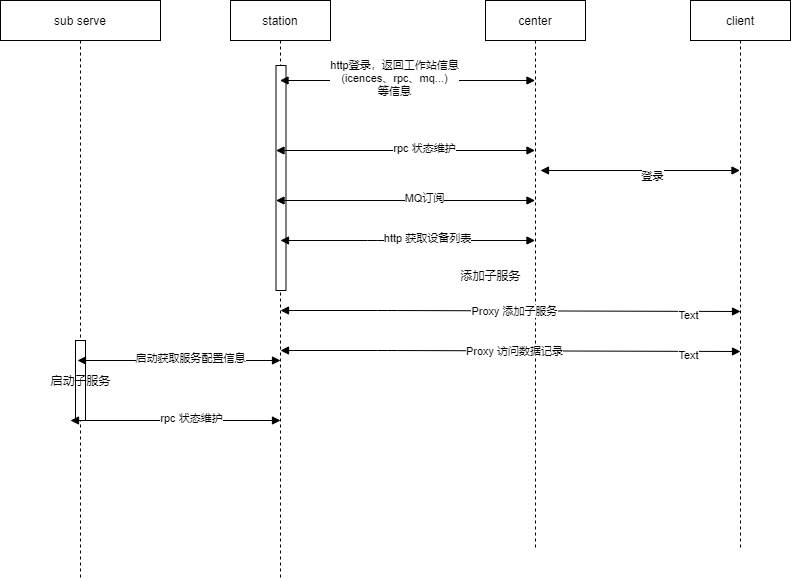

The diagram above was exported from draw.io. Its source (the exported page's mxGraphModel, read from the mxfile embedded in the PNG):
<mxGraphModel dx="1097" dy="790" grid="1" gridSize="10" guides="1" tooltips="1" connect="1" arrows="1" fold="1" page="1" pageScale="1" pageWidth="827" pageHeight="1169" math="0" shadow="0">
  <root>
    <mxCell id="0" />
    <mxCell id="1" parent="0" />
    <mxCell id="6" value="station" style="shape=umlLifeline;perimeter=lifelinePerimeter;whiteSpace=wrap;html=1;container=1;collapsible=0;recursiveResize=0;outlineConnect=0;" parent="1" vertex="1">
      <mxGeometry x="260" y="40" width="100" height="580" as="geometry" />
    </mxCell>
    <mxCell id="35" value="" style="html=1;points=[];perimeter=orthogonalPerimeter;" vertex="1" parent="6">
      <mxGeometry x="45.5" y="65" width="10" height="225" as="geometry" />
    </mxCell>
    <mxCell id="22" value="" style="endArrow=block;startArrow=block;endFill=1;startFill=1;html=1;" edge="1" parent="6" target="7">
      <mxGeometry width="160" relative="1" as="geometry">
        <mxPoint x="45.5" y="150" as="sourcePoint" />
        <mxPoint x="238.75" y="150" as="targetPoint" />
        <Array as="points">
          <mxPoint x="152.5" y="150" />
        </Array>
      </mxGeometry>
    </mxCell>
    <mxCell id="23" value="rpc 状态维护" style="edgeLabel;html=1;align=center;verticalAlign=middle;resizable=0;points=[];" vertex="1" connectable="0" parent="22">
      <mxGeometry x="0.1419" y="3" relative="1" as="geometry">
        <mxPoint as="offset" />
      </mxGeometry>
    </mxCell>
    <mxCell id="24" value="" style="endArrow=block;startArrow=block;endFill=1;startFill=1;html=1;" edge="1" parent="6" target="7">
      <mxGeometry width="160" relative="1" as="geometry">
        <mxPoint x="45.5" y="200" as="sourcePoint" />
        <mxPoint x="288.75" y="200" as="targetPoint" />
        <Array as="points">
          <mxPoint x="152.5" y="200" />
        </Array>
      </mxGeometry>
    </mxCell>
    <mxCell id="25" value="MQ订阅" style="edgeLabel;html=1;align=center;verticalAlign=middle;resizable=0;points=[];" vertex="1" connectable="0" parent="24">
      <mxGeometry x="0.1419" y="3" relative="1" as="geometry">
        <mxPoint as="offset" />
      </mxGeometry>
    </mxCell>
    <mxCell id="7" value="center" style="shape=umlLifeline;perimeter=lifelinePerimeter;whiteSpace=wrap;html=1;container=1;collapsible=0;recursiveResize=0;outlineConnect=0;" parent="1" vertex="1">
      <mxGeometry x="515" y="40" width="100" height="550" as="geometry" />
    </mxCell>
    <mxCell id="44" value="" style="endArrow=block;startArrow=block;endFill=1;startFill=1;html=1;" edge="1" parent="7" target="38">
      <mxGeometry width="160" relative="1" as="geometry">
        <mxPoint x="55" y="170" as="sourcePoint" />
        <mxPoint x="215" y="170" as="targetPoint" />
      </mxGeometry>
    </mxCell>
    <mxCell id="45" value="登录" style="edgeLabel;html=1;align=center;verticalAlign=middle;resizable=0;points=[];" vertex="1" connectable="0" parent="44">
      <mxGeometry x="0.1128" y="-5" relative="1" as="geometry">
        <mxPoint as="offset" />
      </mxGeometry>
    </mxCell>
    <mxCell id="16" value="" style="endArrow=block;startArrow=block;endFill=1;startFill=1;html=1;" parent="1" source="6" target="7" edge="1">
      <mxGeometry width="160" relative="1" as="geometry">
        <mxPoint x="260" y="120" as="sourcePoint" />
        <mxPoint x="420" y="120" as="targetPoint" />
        <Array as="points">
          <mxPoint x="470" y="120" />
        </Array>
      </mxGeometry>
    </mxCell>
    <mxCell id="46" value="http登录，返回工作站信息&lt;br&gt;(icences、rpc、mq...)&lt;br&gt;等信息" style="edgeLabel;html=1;align=center;verticalAlign=middle;resizable=0;points=[];" vertex="1" connectable="0" parent="16">
      <mxGeometry x="-0.1098" y="3" relative="1" as="geometry">
        <mxPoint as="offset" />
      </mxGeometry>
    </mxCell>
    <mxCell id="21" value="sub serve" style="shape=umlLifeline;perimeter=lifelinePerimeter;whiteSpace=wrap;html=1;container=1;collapsible=0;recursiveResize=0;outlineConnect=0;" parent="1" vertex="1">
      <mxGeometry x="30" y="40" width="160" height="580" as="geometry" />
    </mxCell>
    <mxCell id="20" value="启动子服务" style="html=1;points=[];perimeter=orthogonalPerimeter;" parent="21" vertex="1">
      <mxGeometry x="75" y="340" width="10" height="80" as="geometry" />
    </mxCell>
    <mxCell id="26" value="" style="endArrow=block;startArrow=block;endFill=1;startFill=1;html=1;" edge="1" parent="1" target="7">
      <mxGeometry width="160" relative="1" as="geometry">
        <mxPoint x="310" y="280" as="sourcePoint" />
        <mxPoint x="550" y="280" as="targetPoint" />
        <Array as="points">
          <mxPoint x="407" y="280" />
        </Array>
      </mxGeometry>
    </mxCell>
    <mxCell id="27" value="http 获取设备列表" style="edgeLabel;html=1;align=center;verticalAlign=middle;resizable=0;points=[];" vertex="1" connectable="0" parent="26">
      <mxGeometry x="0.1419" y="3" relative="1" as="geometry">
        <mxPoint x="1" as="offset" />
      </mxGeometry>
    </mxCell>
    <mxCell id="29" value="" style="endArrow=block;startArrow=block;endFill=1;startFill=1;html=1;" edge="1" parent="1">
      <mxGeometry width="160" relative="1" as="geometry">
        <mxPoint x="310" y="350" as="sourcePoint" />
        <mxPoint x="770" y="351" as="targetPoint" />
        <Array as="points">
          <mxPoint x="417" y="350" />
        </Array>
      </mxGeometry>
    </mxCell>
    <mxCell id="39" value="Text" style="edgeLabel;html=1;align=center;verticalAlign=middle;resizable=0;points=[];" vertex="1" connectable="0" parent="29">
      <mxGeometry x="0.774" y="-4" relative="1" as="geometry">
        <mxPoint as="offset" />
      </mxGeometry>
    </mxCell>
    <mxCell id="40" value="Proxy 添加子服务" style="edgeLabel;html=1;align=center;verticalAlign=middle;resizable=0;points=[];" vertex="1" connectable="0" parent="29">
      <mxGeometry x="0.0174" relative="1" as="geometry">
        <mxPoint as="offset" />
      </mxGeometry>
    </mxCell>
    <mxCell id="30" value="添加子服务" style="text;html=1;align=center;verticalAlign=middle;resizable=0;points=[];autosize=1;" vertex="1" parent="1">
      <mxGeometry x="480" y="305" width="80" height="20" as="geometry" />
    </mxCell>
    <mxCell id="31" value="" style="endArrow=block;startArrow=block;endFill=1;startFill=1;html=1;" edge="1" parent="1">
      <mxGeometry width="160" relative="1" as="geometry">
        <mxPoint x="107" y="400" as="sourcePoint" />
        <mxPoint x="310" y="400" as="targetPoint" />
        <Array as="points">
          <mxPoint x="214" y="400" />
        </Array>
      </mxGeometry>
    </mxCell>
    <mxCell id="32" value="启动获取服务配置信息" style="edgeLabel;html=1;align=center;verticalAlign=middle;resizable=0;points=[];" vertex="1" connectable="0" parent="31">
      <mxGeometry x="0.1029" y="3" relative="1" as="geometry">
        <mxPoint as="offset" />
      </mxGeometry>
    </mxCell>
    <mxCell id="33" value="" style="endArrow=block;startArrow=block;endFill=1;startFill=1;html=1;" edge="1" parent="1">
      <mxGeometry width="160" relative="1" as="geometry">
        <mxPoint x="100" y="460" as="sourcePoint" />
        <mxPoint x="310" y="460" as="targetPoint" />
        <Array as="points">
          <mxPoint x="207" y="460" />
        </Array>
      </mxGeometry>
    </mxCell>
    <mxCell id="34" value="rpc 状态维护" style="edgeLabel;html=1;align=center;verticalAlign=middle;resizable=0;points=[];" vertex="1" connectable="0" parent="33">
      <mxGeometry x="0.1419" y="3" relative="1" as="geometry">
        <mxPoint as="offset" />
      </mxGeometry>
    </mxCell>
    <mxCell id="38" value="client" style="shape=umlLifeline;perimeter=lifelinePerimeter;whiteSpace=wrap;html=1;container=1;collapsible=0;recursiveResize=0;outlineConnect=0;" vertex="1" parent="1">
      <mxGeometry x="720" y="40" width="100" height="550" as="geometry" />
    </mxCell>
    <mxCell id="41" value="" style="endArrow=block;startArrow=block;endFill=1;startFill=1;html=1;" edge="1" parent="1">
      <mxGeometry width="160" relative="1" as="geometry">
        <mxPoint x="310" y="390" as="sourcePoint" />
        <mxPoint x="770" y="391" as="targetPoint" />
        <Array as="points">
          <mxPoint x="417" y="390" />
        </Array>
      </mxGeometry>
    </mxCell>
    <mxCell id="42" value="Text" style="edgeLabel;html=1;align=center;verticalAlign=middle;resizable=0;points=[];" vertex="1" connectable="0" parent="41">
      <mxGeometry x="0.774" y="-4" relative="1" as="geometry">
        <mxPoint as="offset" />
      </mxGeometry>
    </mxCell>
    <mxCell id="43" value="Proxy 访问数据记录" style="edgeLabel;html=1;align=center;verticalAlign=middle;resizable=0;points=[];" vertex="1" connectable="0" parent="41">
      <mxGeometry x="0.0174" relative="1" as="geometry">
        <mxPoint as="offset" />
      </mxGeometry>
    </mxCell>
  </root>
</mxGraphModel>